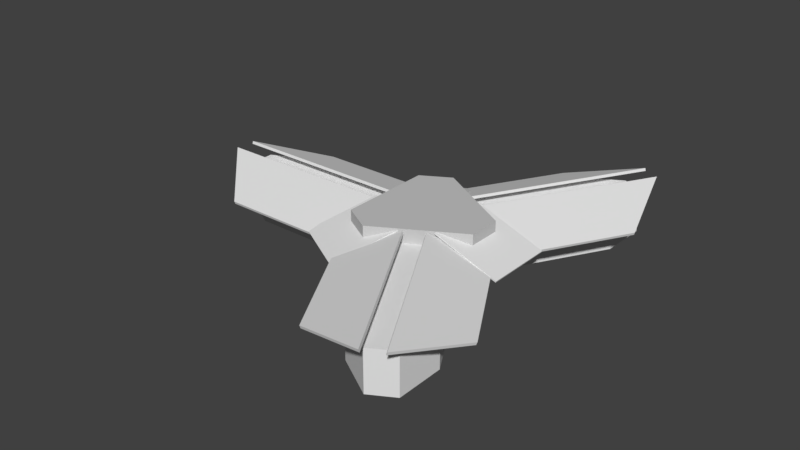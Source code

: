 # Source: VVNB-Domestic-Terminal.blend  (saved by Blender 2.79.0; exported with 4.5.12 LTS)
import bpy
from mathutils import Matrix  # noqa: F401  (used for matrix-valued properties, if any)

bpy.ops.wm.read_factory_settings(use_empty=True)
scene = bpy.context.scene
scene.name = 'Scene'

# ---- collections
col_collection_1 = bpy.data.collections.new('Collection 1'); scene.collection.children.link(col_collection_1)

# ---- materials (node trees are filled in below, after node groups)
mat_roof = bpy.data.materials.new('Roof')
mat_roof.alpha_threshold = 0.0
mat_roof.use_transparent_shadow = False
mat_roof.roughness = 0.5
mat_glassfront = bpy.data.materials.new('Glassfront')
mat_glassfront.alpha_threshold = 0.0
mat_glassfront.use_transparent_shadow = False
mat_glassfront.roughness = 0.5
mat_glassfront.specular_intensity = 0.0
mat_concrete = bpy.data.materials.new('Concrete')
mat_concrete.alpha_threshold = 0.0
mat_concrete.use_transparent_shadow = False
mat_concrete.diffuse_color = (0.5718, 0.5718, 0.5718, 1.0)
mat_concrete.roughness = 0.5
mat_concrete.specular_intensity = 0.5302

# ---- material node trees

# ---- world
world_world = bpy.data.worlds.new('World'); scene.world = world_world
world_world.color = (0.05088, 0.05088, 0.05088)
world_world.use_sun_shadow = False
world_world.sun_shadow_jitter_overblur = 0.0
world_world.cycles.sampling_method = 'MANUAL'

# ---- meshes
me_small_roof = bpy.data.meshes.new('Small Roof')
me_small_roof.from_pydata([(-1.0, -1.0, -1.0), (-1.0, -1.0, 1.0), (-1.0, 1.0, -1.0), (-1.0, 1.0, 1.0), (1.0, -1.0, -1.0), (1.0, -1.0, 1.0), (1.0, 1.0, -1.0), (1.0, 1.0, 1.0)], [], [(0, 1, 3, 2), (2, 3, 7, 6), (6, 7, 5, 4), (4, 5, 1, 0), (2, 6, 4, 0), (7, 3, 1, 5)])
_uv = me_small_roof.uv_layers.new(name='UVMap')
_uv.uv.foreach_set('vector', [0.6667, 0.3333, 0.3333, 0.3333, 0.3333, 3.974e-08, 0.6667, 0.0, 0.3333, 0.6667, 3.974e-08, 0.6667, 0.0, 0.3333, 0.3333, 0.3333, 0.3333, 0.3333, 1.291e-07, 0.3333, 0.0, 8.941e-08, 0.3333, 0.0, 0.8458, 0.6542, 0.8458, 0.3208, 0.9229, 0.3208, 0.9229, 0.6542, 0.0001, 0.0001001, 0.9999, 9.998e-05, 0.9999, 0.9999, 9.998e-05, 0.9999, 0.03621, 0.07783, 0.7763, 0.07783, 0.7763, 0.9222, 0.03621, 0.9222])
me_small_roof.materials.append(mat_roof)
me_small_roof.use_remesh_preserve_volume = False
me_small_roof.use_remesh_preserve_attributes = False
me_small_roof.use_mirror_vertex_groups = False
me_small_roof.update()
me_hangar_leg_roof = bpy.data.meshes.new('Hangar Leg Roof')
me_hangar_leg_roof.from_pydata([(-1.0, -1.0, -1.0), (-1.0, -1.0, 1.0), (-0.3908, 1.0, -1.0), (-0.3908, 1.0, 1.0), (1.0, -1.0, -1.0), (1.0, -1.0, 1.0), (1.0, 1.0, -1.0), (1.0, 1.0, 1.0)], [], [(0, 1, 3, 2), (2, 3, 7, 6), (6, 7, 5, 4), (4, 5, 1, 0), (2, 6, 4, 0), (7, 3, 1, 5)])
_uv = me_hangar_leg_roof.uv_layers.new(name='UVMap')
_uv.uv.foreach_set('vector', [0.9745, 0.997, 0.9276, 0.997, 0.9276, 0.4859, 0.9745, 0.4859, 0.9724, -0.001479, 0.9724, 0.9984, 0.9293, 0.9984, 0.9293, -0.001479, 0.9391, 0.9998, 0.9728, 0.9998, 0.9728, 0.5109, 0.9391, 0.5109, 0.9422, 0.9934, 0.9422, 0.5045, 0.9766, 0.5045, 0.9766, 0.9934, 0.7398, 0.6883, 0.7378, 0.03173, 0.08632, 0.02157, 0.08588, 0.9756, 0.7359, 0.0277, 0.7359, 0.6891, 0.08747, 0.9788, 0.08747, 0.0277])
me_hangar_leg_roof.materials.append(mat_roof)
me_hangar_leg_roof.use_remesh_preserve_volume = False
me_hangar_leg_roof.use_remesh_preserve_attributes = False
me_hangar_leg_roof.use_mirror_vertex_groups = False
me_hangar_leg_roof.update()
me_hangar_leg = bpy.data.meshes.new('Hangar Leg')
me_hangar_leg.from_pydata([(-1.0, -0.353, -1.0), (-1.0, -0.353, 1.0), (-1.0, 0.3811, -1.0), (-1.0, 0.3811, 1.0), (1.0, -1.0, -1.0), (1.0, -1.0, 1.0), (1.0, 1.0, -1.0), (1.0, 1.0, 1.0), (-0.4953, 1.0, -1.0), (-0.4953, 1.0, 1.0), (-0.4953, -1.0, -1.0), (-0.4953, -1.0, 1.0)], [(4, 6), (8, 10)], [(0, 1, 3, 2), (8, 9, 7, 6), (10, 11, 1, 0), (9, 3, 1, 11), (7, 9, 11, 5), (4, 5, 11, 10), (2, 3, 9, 8)])
_uv = me_hangar_leg.uv_layers.new(name='UVMap')
_uv.uv.foreach_set('vector', [0.3821, 0.6243, 0.3821, 0.9918, 0.6317, 0.9918, 0.6317, 0.6243, 0.9826, 0.2483, 0.9826, 0.6143, 0.01416, 0.6143, 0.01416, 0.2483, 0.0105, 0.6243, 0.0105, 0.9918, 0.3821, 0.9918, 0.3821, 0.6243, 0.2956, 0.02821, 0.3803, 0.08811, 0.3803, 0.1592, 0.2956, 0.2218, 0.04468, 0.02821, 0.2956, 0.02821, 0.2956, 0.2218, 0.04468, 0.2218, 0.9802, 0.2505, 0.9835, 0.6146, 0.01499, 0.6146, 0.01178, 0.2505, 0.6317, 0.6243, 0.6317, 0.9918, 0.9926, 0.9918, 0.9926, 0.6243])
me_hangar_leg.materials.append(mat_glassfront)
me_hangar_leg.materials.append(None)
me_hangar_leg.use_remesh_preserve_volume = False
me_hangar_leg.use_remesh_preserve_attributes = False
me_hangar_leg.use_mirror_vertex_groups = False
me_hangar_leg.update()
me_hangar_center = bpy.data.meshes.new('Hangar Center')
me_hangar_center.from_pydata([(-12.99, 46.5, 0.0), (-12.99, 46.5, 40.0), (46.77, 12.0, 0.0), (46.77, 12.0, 40.0), (46.77, -12.0, 0.0), (46.77, -12.0, 40.0), (-13.0, -46.49, 0.0), (-12.99, -46.5, 40.0), (-33.76, -34.51, 0.0), (-33.77, -34.5, 40.0), (-33.77, 34.5, 0.0), (-33.77, 34.5, 40.0)], [], [(0, 1, 3, 2), (2, 3, 5, 4), (4, 5, 7, 6), (6, 7, 9, 8), (3, 1, 11, 9, 7, 5), (8, 9, 11, 10), (10, 11, 1, 0), (0, 2, 4, 6, 8, 10)])
_uv = me_hangar_center.uv_layers.new(name='UVMap')
_uv.uv.foreach_set('vector', [-0.2984, 1.297, -0.2984, 0.2952, 1.43, 0.2952, 1.43, 1.297, 0.6374, 0.1063, 0.6374, 1.106, 0.03758, 1.106, 0.03758, 0.1063, 1.378, -0.3273, 1.378, 0.7382, -0.4596, 0.7382, -0.4597, -0.3273, 0.5902, 0.1157, 0.5905, 1.116, -0.009298, 1.116, -0.009064, 0.1157, 0.5, 1.0, 0.933, 0.75, 0.933, 0.25, 0.5, 0.0, 0.06699, 0.25, 0.06699, 0.75, 1.32, 0.1236, 1.32, 1.126, -0.4095, 1.126, -0.4095, 0.1236, 0.7155, 0.122, 0.7155, 1.122, 0.1157, 1.122, 0.1157, 0.122, 0.5, 1.0, 0.933, 0.75, 0.933, 0.25, 0.5, 0.0, 0.06699, 0.25, 0.06699, 0.75])
me_hangar_center.materials.append(mat_concrete)
me_hangar_center.use_remesh_preserve_volume = False
me_hangar_center.use_remesh_preserve_attributes = False
me_hangar_center.use_mirror_vertex_groups = False
me_hangar_center.update()

# ---- objects
ob_smallroof3 = bpy.data.objects.new('smallRoof3', me_small_roof)
ob_smallroof2 = bpy.data.objects.new('smallRoof2', me_small_roof)
ob_smallroof1 = bpy.data.objects.new('smallRoof1', me_small_roof)
ob_roof1a = bpy.data.objects.new('roof1a', me_hangar_leg_roof)
ob_roof1b = bpy.data.objects.new('roof1b', me_hangar_leg_roof)
ob_roof3b = bpy.data.objects.new('roof3b', me_hangar_leg_roof)
ob_roof3a = bpy.data.objects.new('roof3a', me_hangar_leg_roof)
ob_roof2a = bpy.data.objects.new('roof2a', me_hangar_leg_roof)
ob_roof2b = bpy.data.objects.new('roof2b', me_hangar_leg_roof)
ob_leg2 = bpy.data.objects.new('leg2', me_hangar_leg)
ob_leg1 = bpy.data.objects.new('leg1', me_hangar_leg)
ob_leg3 = bpy.data.objects.new('leg3', me_hangar_leg)
ob_center = bpy.data.objects.new('center', me_hangar_center)

# ---- transforms, parenting, visibility, modifiers, constraints
ob_smallroof3.location = (-24.29, 37.8, 30.51)
ob_smallroof3.rotation_euler = (0.3491, -0.0, 3.665)
ob_smallroof3.scale = (25.0, 25.0, 0.5)
ob_smallroof3.lineart.crease_threshold = 0.0
ob_smallroof2.location = (-25.76, -41.02, 30.87)
ob_smallroof2.rotation_euler = (0.3491, -0.0, 5.76)
ob_smallroof2.scale = (25.0, 25.0, 0.5)
ob_smallroof2.lineart.crease_threshold = 0.0
ob_smallroof1.location = (50.36, 0.0, 30.51)
ob_smallroof1.rotation_euler = (0.3491, -0.0, 1.571)
ob_smallroof1.scale = (25.0, 25.0, 0.5)
ob_smallroof1.lineart.crease_threshold = 0.0
ob_roof1a.location = (74.1, -75.29, 30.49)
ob_roof1a.rotation_euler = (-2.793, -0.0, 2.094)
ob_roof1a.scale = (67.0, 22.5, 1.0)
ob_roof1a.lineart.crease_threshold = 0.0
ob_roof1b.location = (24.86, -103.5, 30.49)
ob_roof1b.rotation_euler = (-0.3491, -0.0, 2.094)
ob_roof1b.scale = (67.0, 22.5, 1.0)
ob_roof1b.lineart.crease_threshold = 0.0
ob_roof3b.location = (74.68, 72.56, 29.13)
ob_roof3b.rotation_euler = (-0.3491, -0.0, 4.189)
ob_roof3b.scale = (67.0, 22.5, 1.0)
ob_roof3b.lineart.crease_threshold = 0.0
ob_roof3a.location = (25.64, 101.1, 29.13)
ob_roof3a.rotation_euler = (-2.793, -0.0, 4.189)
ob_roof3a.scale = (67.0, 22.5, 1.0)
ob_roof3a.lineart.crease_threshold = 0.0
ob_roof2a.location = (-101.2, -29.2, 29.36)
ob_roof2a.rotation_euler = (-2.793, -0.0, 0.0)
ob_roof2a.scale = (67.0, 22.5, 1.0)
ob_roof2a.lineart.crease_threshold = 0.0
ob_roof2b.location = (-101.0, 27.54, 29.36)
ob_roof2b.rotation_euler = (-0.3491, -0.0, 0.0)
ob_roof2b.scale = (67.0, 22.5, 1.0)
ob_roof2b.lineart.crease_threshold = 0.0
ob_leg2.location = (-93.45, -0.2676, 15.0)
ob_leg2.scale = (60.0, 27.0, 15.0)
ob_leg2.lineart.crease_threshold = 0.0
ob_leg1.location = (46.72, -80.99, 15.0)
ob_leg1.rotation_euler = (0.0, -0.0, 2.094)
ob_leg1.scale = (60.0, 27.0, 15.0)
ob_leg1.lineart.crease_threshold = 0.0
ob_leg3.location = (47.51, 80.06, 15.0)
ob_leg3.rotation_euler = (0.0, -0.0, -2.094)
ob_leg3.scale = (60.0, 27.0, 15.0)
ob_leg3.lineart.crease_threshold = 0.0
ob_center.location = (0.06866, -0.2676, 0.0)
ob_center.lineart.crease_threshold = 0.0

# ---- collection membership
col_collection_1.objects.link(ob_smallroof3)
col_collection_1.objects.link(ob_smallroof2)
col_collection_1.objects.link(ob_smallroof1)
col_collection_1.objects.link(ob_roof1a)
col_collection_1.objects.link(ob_roof1b)
col_collection_1.objects.link(ob_roof3b)
col_collection_1.objects.link(ob_roof3a)
col_collection_1.objects.link(ob_roof2a)
col_collection_1.objects.link(ob_roof2b)
col_collection_1.objects.link(ob_leg2)
col_collection_1.objects.link(ob_leg1)
col_collection_1.objects.link(ob_leg3)
col_collection_1.objects.link(ob_center)

# ---- scene / render settings (as saved in the file)
scene.frame_start = 1; scene.frame_end = 250; scene.frame_set(1)
scene.render.engine = 'BLENDER_EEVEE_NEXT'
scene.render.resolution_percentage = 50
scene.render.dither_intensity = 0.0
scene.cycles.use_denoising = False
scene.cycles.samples = 128
scene.cycles.sampling_pattern = 'TABULATED_SOBOL'
scene.cycles.use_adaptive_sampling = False
scene.cycles.use_light_tree = False
scene.cycles.blur_glossy = 0.0
scene.cycles.sample_clamp_indirect = 0.0
scene.view_settings.view_transform = 'Standard'
bpy.context.view_layer.update()

# ---- added for rendering (the .blend has no active camera and no usable light): camera, sun
cam_auto = bpy.data.cameras.new('AutoCamera')
cam_auto.lens = 50.0
cam_auto.sensor_width = 36.0
cam_auto.clip_end = 7363.96
ob_auto_camera = bpy.data.objects.new('AutoCamera', cam_auto)
scene.collection.objects.link(ob_auto_camera)
ob_auto_camera.location = (398.886, -504.707, 355.681)
ob_auto_camera.rotation_euler = (1.09748, -7.21219e-08, 0.694738)
scene.camera = ob_auto_camera
light_auto_sun = bpy.data.lights.new('AutoSun', 'SUN')
light_auto_sun.energy = 3.0
light_auto_sun.angle = 0.0523599
ob_auto_sun = bpy.data.objects.new('AutoSun', light_auto_sun)
scene.collection.objects.link(ob_auto_sun)
ob_auto_sun.rotation_euler = (0.872665, 0.174533, 0.523599)
bpy.context.view_layer.update()
